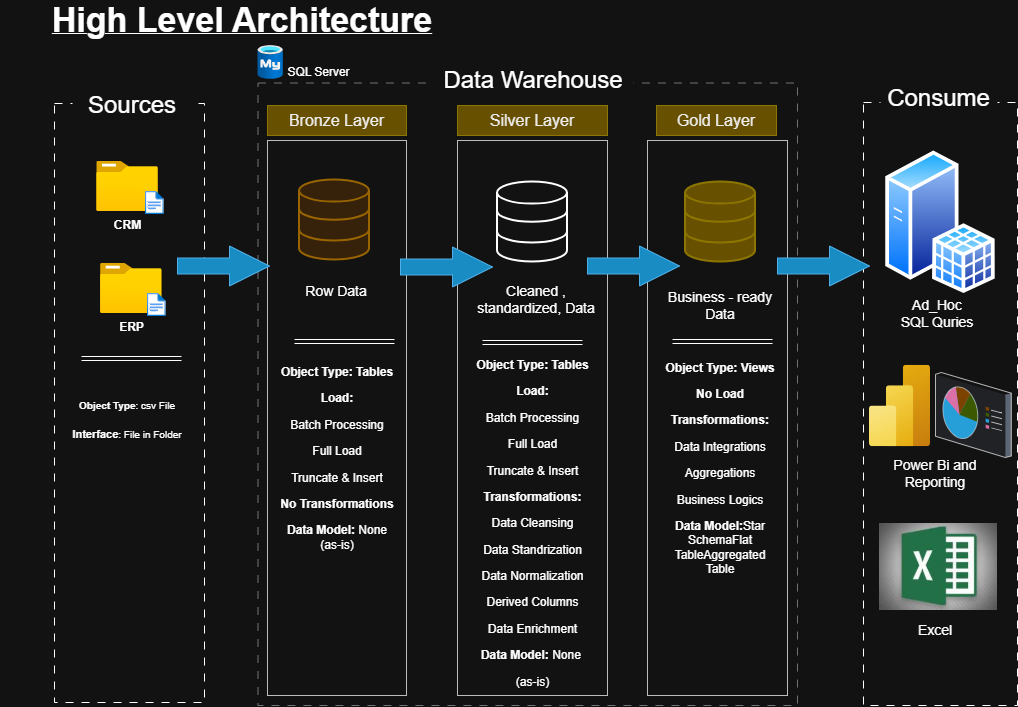

The diagram above was exported from draw.io. Its source (the exported page's mxGraphModel, read from the mxfile embedded in the PNG):
<mxGraphModel dx="2104" dy="1876" grid="1" gridSize="10" guides="1" tooltips="1" connect="1" arrows="1" fold="1" page="1" pageScale="1" pageWidth="850" pageHeight="1100" math="0" shadow="0">
  <root>
    <mxCell id="0" />
    <mxCell id="1" parent="0" />
    <mxCell id="duk037HDdAyJg4LmEbDd-1" parent="1" style="rounded=0;whiteSpace=wrap;html=1;fillColor=none;dashed=1;dashPattern=8 8;" value="" vertex="1">
      <mxGeometry height="599" width="150" x="-13" y="78" as="geometry" />
    </mxCell>
    <mxCell id="duk037HDdAyJg4LmEbDd-3" parent="1" style="rounded=0;whiteSpace=wrap;html=1;dashed=1;dashPattern=1 1;strokeColor=none;" value="&lt;font style=&quot;font-size: 24px;&quot;&gt;Sources&lt;/font&gt;" vertex="1">
      <mxGeometry height="20" width="120" x="5" y="70" as="geometry" />
    </mxCell>
    <mxCell id="duk037HDdAyJg4LmEbDd-4" parent="1" style="rounded=0;whiteSpace=wrap;html=1;fillColor=none;dashed=1;dashPattern=8 8;strokeColor=light-dark(#36393d, #737373);" value="" vertex="1">
      <mxGeometry height="622.5" width="539.5" x="190.5" y="57.5" as="geometry" />
    </mxCell>
    <mxCell id="duk037HDdAyJg4LmEbDd-6" parent="1" style="whiteSpace=wrap;html=1;strokeColor=none;fillColor=default;" value="&lt;font style=&quot;font-size: 24px;&quot;&gt;Data Warehouse&lt;/font&gt;" vertex="1">
      <mxGeometry height="31" width="200" x="366" y="39" as="geometry" />
    </mxCell>
    <mxCell id="duk037HDdAyJg4LmEbDd-7" parent="1" style="rounded=0;whiteSpace=wrap;html=1;fillColor=none;dashed=1;dashPattern=8 8;" value="" vertex="1">
      <mxGeometry height="603" width="154" x="796" y="77" as="geometry" />
    </mxCell>
    <mxCell id="duk037HDdAyJg4LmEbDd-8" parent="1" style="rounded=0;whiteSpace=wrap;html=1;dashed=1;dashPattern=1 1;strokeColor=none;" value="&lt;span style=&quot;font-size: 24px;&quot;&gt;Consume&lt;/span&gt;" vertex="1">
      <mxGeometry height="21" width="117" x="813" y="63" as="geometry" />
    </mxCell>
    <mxCell id="duk037HDdAyJg4LmEbDd-10" parent="1" style="rounded=0;whiteSpace=wrap;html=1;fillColor=#e3c800;fontColor=#000000;strokeColor=#B09500;" value="&lt;font style=&quot;font-size: 16px;&quot;&gt;Bronze Layer&lt;/font&gt;" vertex="1">
      <mxGeometry height="30" width="139" x="200" y="80" as="geometry" />
    </mxCell>
    <mxCell id="duk037HDdAyJg4LmEbDd-13" parent="1" style="rounded=0;whiteSpace=wrap;html=1;fillColor=#e3c800;fontColor=#000000;strokeColor=#B09500;" value="&lt;span style=&quot;font-size: 16px;&quot;&gt;Silver Layer&lt;/span&gt;" vertex="1">
      <mxGeometry height="30" width="150" x="390" y="80" as="geometry" />
    </mxCell>
    <mxCell id="duk037HDdAyJg4LmEbDd-14" parent="1" style="rounded=0;whiteSpace=wrap;html=1;fillColor=#e3c800;fontColor=#000000;strokeColor=#B09500;" value="&lt;span style=&quot;font-size: 16px;&quot;&gt;Gold Layer&lt;/span&gt;" vertex="1">
      <mxGeometry height="30" width="120" x="589" y="80" as="geometry" />
    </mxCell>
    <mxCell id="duk037HDdAyJg4LmEbDd-15" parent="1" style="rounded=0;whiteSpace=wrap;html=1;fillColor=none;strokeColor=#36393d;" value="" vertex="1">
      <mxGeometry height="555" width="139" x="200" y="115" as="geometry" />
    </mxCell>
    <mxCell id="duk037HDdAyJg4LmEbDd-16" parent="1" style="rounded=0;whiteSpace=wrap;html=1;fillColor=none;strokeColor=#36393d;" value="" vertex="1">
      <mxGeometry height="555" width="150" x="390" y="115" as="geometry" />
    </mxCell>
    <mxCell id="duk037HDdAyJg4LmEbDd-17" parent="1" style="rounded=0;whiteSpace=wrap;html=1;fillColor=none;strokeColor=#36393d;" value="" vertex="1">
      <mxGeometry height="555" width="140" x="580" y="115" as="geometry" />
    </mxCell>
    <mxCell id="duk037HDdAyJg4LmEbDd-19" parent="1" style="image;aspect=fixed;html=1;points=[];align=center;fontSize=12;image=img/lib/azure2/general/Folder_Blank.svg;" value="&lt;b&gt;CRM&lt;/b&gt;&lt;div&gt;&lt;br&gt;&lt;/div&gt;" vertex="1">
      <mxGeometry height="50" width="61.61" x="29.19999999999999" y="136" as="geometry" />
    </mxCell>
    <mxCell id="duk037HDdAyJg4LmEbDd-20" parent="1" style="image;aspect=fixed;html=1;points=[];align=center;fontSize=12;image=img/lib/azure2/general/File.svg;" value="" vertex="1">
      <mxGeometry height="23" width="18.67" x="78" y="166" as="geometry" />
    </mxCell>
    <mxCell id="duk037HDdAyJg4LmEbDd-21" parent="1" style="image;aspect=fixed;html=1;points=[];align=center;fontSize=12;image=img/lib/azure2/general/Folder_Blank.svg;" value="&lt;div&gt;&lt;b&gt;ERP&lt;/b&gt;&lt;/div&gt;" vertex="1">
      <mxGeometry height="50" width="61.61" x="33" y="238" as="geometry" />
    </mxCell>
    <mxCell id="duk037HDdAyJg4LmEbDd-22" parent="1" style="image;aspect=fixed;html=1;points=[];align=center;fontSize=12;image=img/lib/azure2/general/File.svg;" value="" vertex="1">
      <mxGeometry height="23" width="18.67" x="80" y="268" as="geometry" />
    </mxCell>
    <mxCell id="duk037HDdAyJg4LmEbDd-28" edge="1" parent="1" style="shape=link;html=1;rounded=0;" value="">
      <mxGeometry relative="1" width="100" as="geometry">
        <mxPoint x="14" y="333" as="sourcePoint" />
        <mxPoint x="114" y="333" as="targetPoint" />
      </mxGeometry>
    </mxCell>
    <mxCell id="duk037HDdAyJg4LmEbDd-29" parent="1" style="text;html=1;whiteSpace=wrap;strokeColor=none;fillColor=none;align=center;verticalAlign=middle;rounded=0;" value="&lt;font style=&quot;font-size: 10px;&quot;&gt;&lt;b style=&quot;&quot;&gt;Object Type&lt;/b&gt;: csv File&lt;/font&gt;&lt;div&gt;&lt;b style=&quot;color: initial;&quot;&gt;&lt;font style=&quot;font-size: 11px;&quot;&gt;&lt;br&gt;&lt;/font&gt;&lt;/b&gt;&lt;/div&gt;&lt;div&gt;&lt;b style=&quot;color: initial;&quot;&gt;&lt;font style=&quot;font-size: 11px;&quot;&gt;Interface&lt;/font&gt;&lt;/b&gt;&lt;span style=&quot;color: initial; font-size: 10px;&quot;&gt;: File in Folder&lt;/span&gt;&lt;/div&gt;" vertex="1">
      <mxGeometry height="108" width="120" y="340" as="geometry" />
    </mxCell>
    <mxCell id="duk037HDdAyJg4LmEbDd-30" parent="1" style="html=1;verticalLabelPosition=bottom;align=center;labelBackgroundColor=#ffffff;verticalAlign=top;strokeWidth=2;strokeColor=#d79b00;shadow=0;dashed=0;shape=mxgraph.ios7.icons.data;fillColor=#ffe6cc;" value="" vertex="1">
      <mxGeometry height="80" width="70" x="232" y="154.5" as="geometry" />
    </mxCell>
    <mxCell id="duk037HDdAyJg4LmEbDd-31" parent="1" style="html=1;verticalLabelPosition=bottom;align=center;labelBackgroundColor=#ffffff;verticalAlign=top;strokeWidth=2;shadow=0;dashed=0;shape=mxgraph.ios7.icons.data;" value="" vertex="1">
      <mxGeometry height="80" width="70" x="430" y="156.5" as="geometry" />
    </mxCell>
    <mxCell id="duk037HDdAyJg4LmEbDd-32" parent="1" style="html=1;verticalLabelPosition=bottom;align=center;labelBackgroundColor=#ffffff;verticalAlign=top;strokeWidth=2;shadow=0;dashed=0;shape=mxgraph.ios7.icons.data;fillColor=#e3c800;fontColor=#000000;strokeColor=#B09500;" value="" vertex="1">
      <mxGeometry height="80" width="70" x="618" y="156.5" as="geometry" />
    </mxCell>
    <mxCell id="duk037HDdAyJg4LmEbDd-36" parent="1" style="html=1;shadow=0;dashed=0;align=center;verticalAlign=middle;shape=mxgraph.arrows2.arrow;dy=0.6;dx=40;notch=0;fillColor=#1ba1e2;fontColor=#ffffff;strokeColor=#006EAF;" value="" vertex="1">
      <mxGeometry height="40" width="92" x="110" y="220.5" as="geometry" />
    </mxCell>
    <mxCell id="duk037HDdAyJg4LmEbDd-38" parent="1" style="html=1;shadow=0;dashed=0;align=center;verticalAlign=middle;shape=mxgraph.arrows2.arrow;dy=0.6;dx=40;notch=0;fillColor=#1ba1e2;fontColor=#ffffff;strokeColor=#006EAF;" value="" vertex="1">
      <mxGeometry height="40" width="92" x="333" y="221.5" as="geometry" />
    </mxCell>
    <mxCell id="duk037HDdAyJg4LmEbDd-39" parent="1" style="html=1;shadow=0;dashed=0;align=center;verticalAlign=middle;shape=mxgraph.arrows2.arrow;dy=0.6;dx=40;notch=0;fillColor=#1ba1e2;fontColor=#ffffff;strokeColor=#006EAF;" value="" vertex="1">
      <mxGeometry height="40" width="92" x="520" y="220.5" as="geometry" />
    </mxCell>
    <mxCell id="duk037HDdAyJg4LmEbDd-40" parent="1" style="html=1;shadow=0;dashed=0;align=center;verticalAlign=middle;shape=mxgraph.arrows2.arrow;dy=0.6;dx=40;notch=0;fillColor=#1ba1e2;fontColor=#ffffff;strokeColor=#006EAF;" value="" vertex="1">
      <mxGeometry height="40" width="92" x="710" y="220.5" as="geometry" />
    </mxCell>
    <mxCell id="duk037HDdAyJg4LmEbDd-41" parent="1" style="text;html=1;whiteSpace=wrap;strokeColor=none;fillColor=none;align=center;verticalAlign=middle;rounded=0;" value="&lt;font style=&quot;font-size: 14px;&quot;&gt;Row Data&lt;/font&gt;" vertex="1">
      <mxGeometry height="60" width="120" x="209" y="236" as="geometry" />
    </mxCell>
    <mxCell id="duk037HDdAyJg4LmEbDd-42" parent="1" style="text;html=1;whiteSpace=wrap;strokeColor=none;fillColor=none;align=center;verticalAlign=middle;rounded=0;" value="&lt;font style=&quot;font-size: 14px;&quot;&gt;Cleaned , standardized, Data&lt;/font&gt;" vertex="1">
      <mxGeometry height="60" width="120" x="409" y="244" as="geometry" />
    </mxCell>
    <mxCell id="duk037HDdAyJg4LmEbDd-43" parent="1" style="text;html=1;whiteSpace=wrap;strokeColor=none;fillColor=none;align=center;verticalAlign=middle;rounded=0;" value="&lt;font style=&quot;font-size: 14px;&quot;&gt;Business - ready Data&lt;/font&gt;" vertex="1">
      <mxGeometry height="50" width="110" x="598" y="255" as="geometry" />
    </mxCell>
    <mxCell id="duk037HDdAyJg4LmEbDd-44" edge="1" parent="1" style="shape=link;html=1;rounded=0;" value="">
      <mxGeometry relative="1" width="100" as="geometry">
        <mxPoint x="227" y="316" as="sourcePoint" />
        <mxPoint x="327" y="316" as="targetPoint" />
      </mxGeometry>
    </mxCell>
    <mxCell id="duk037HDdAyJg4LmEbDd-45" edge="1" parent="1" style="shape=link;html=1;rounded=0;" value="">
      <mxGeometry relative="1" width="100" as="geometry">
        <mxPoint x="415" y="317" as="sourcePoint" />
        <mxPoint x="515" y="317" as="targetPoint" />
      </mxGeometry>
    </mxCell>
    <mxCell id="duk037HDdAyJg4LmEbDd-46" edge="1" parent="1" style="shape=link;html=1;rounded=0;" value="">
      <mxGeometry relative="1" width="100" as="geometry">
        <mxPoint x="605" y="316" as="sourcePoint" />
        <mxPoint x="705" y="316" as="targetPoint" />
      </mxGeometry>
    </mxCell>
    <mxCell id="duk037HDdAyJg4LmEbDd-47" parent="1" style="text;html=1;whiteSpace=wrap;strokeColor=none;fillColor=none;align=center;verticalAlign=middle;rounded=0;" value="&lt;p data-start=&quot;0&quot; data-end=&quot;23&quot; class=&quot;PDq2pG_selectionAnchorContainer&quot;&gt;&lt;strong data-start=&quot;0&quot; data-end=&quot;23&quot;&gt;Object Type: Tables&lt;/strong&gt;&lt;/p&gt;&lt;p data-start=&quot;25&quot; data-end=&quot;34&quot;&gt;&lt;strong data-start=&quot;25&quot; data-end=&quot;34&quot;&gt;Load:&lt;/strong&gt;&lt;/p&gt;&lt;p data-start=&quot;25&quot; data-end=&quot;34&quot;&gt;&lt;span style=&quot;color: initial;&quot;&gt;Batch Processing&lt;/span&gt;&lt;/p&gt;&lt;p data-start=&quot;25&quot; data-end=&quot;34&quot;&gt;&lt;span style=&quot;color: initial;&quot;&gt;Full Load&lt;/span&gt;&lt;/p&gt;&lt;p data-start=&quot;25&quot; data-end=&quot;34&quot;&gt;&lt;span style=&quot;color: initial;&quot;&gt;Truncate &amp;amp; Insert&lt;/span&gt;&lt;/p&gt;&lt;p data-start=&quot;87&quot; data-end=&quot;109&quot;&gt;&lt;strong data-start=&quot;87&quot; data-end=&quot;109&quot;&gt;No Transformations&lt;/strong&gt;&lt;/p&gt;&lt;p data-start=&quot;111&quot; data-end=&quot;139&quot;&gt;&lt;strong data-start=&quot;111&quot; data-end=&quot;126&quot;&gt;Data Model:&lt;/strong&gt; None (as-is)&lt;br&gt;&lt;/p&gt;" vertex="1">
      <mxGeometry height="230" width="120" x="209.5" y="318" as="geometry" />
    </mxCell>
    <mxCell id="duk037HDdAyJg4LmEbDd-49" parent="1" style="text;html=1;whiteSpace=wrap;strokeColor=none;fillColor=none;align=center;verticalAlign=middle;rounded=0;" value="&lt;p data-start=&quot;385&quot; data-end=&quot;407&quot; class=&quot;PDq2pG_selectionAnchorContainer&quot;&gt;&lt;strong data-start=&quot;385&quot; data-end=&quot;407&quot;&gt;Object Type: Views&lt;/strong&gt;&lt;/p&gt;&lt;p data-start=&quot;409&quot; data-end=&quot;420&quot;&gt;&lt;strong data-start=&quot;409&quot; data-end=&quot;420&quot;&gt;No Load&lt;/strong&gt;&lt;/p&gt;&lt;p data-start=&quot;422&quot; data-end=&quot;442&quot;&gt;&lt;strong data-start=&quot;422&quot; data-end=&quot;442&quot;&gt;Transformations:&lt;/strong&gt;&lt;/p&gt;&lt;p data-start=&quot;422&quot; data-end=&quot;442&quot;&gt;&lt;span style=&quot;color: initial;&quot;&gt;Data Integrations&lt;/span&gt;&lt;/p&gt;&lt;p data-start=&quot;422&quot; data-end=&quot;442&quot;&gt;&lt;span style=&quot;color: initial;&quot;&gt;Aggregations&lt;/span&gt;&lt;/p&gt;&lt;p data-start=&quot;422&quot; data-end=&quot;442&quot;&gt;&lt;span style=&quot;color: initial;&quot;&gt;Business Logics&lt;/span&gt;&lt;/p&gt;&lt;p data-start=&quot;497&quot; data-end=&quot;512&quot;&gt;&lt;strong data-start=&quot;497&quot; data-end=&quot;512&quot;&gt;Data Model:&lt;/strong&gt;&lt;span style=&quot;color: initial;&quot;&gt;Star SchemaFlat TableAggregated Table&lt;/span&gt;&lt;/p&gt;" vertex="1">
      <mxGeometry height="26" width="120" x="593" y="430" as="geometry" />
    </mxCell>
    <mxCell id="duk037HDdAyJg4LmEbDd-53" parent="1" style="text;html=1;whiteSpace=wrap;strokeColor=none;fillColor=none;align=center;verticalAlign=middle;rounded=0;" value="&lt;p data-start=&quot;146&quot; data-end=&quot;169&quot; class=&quot;PDq2pG_selectionAnchorContainer&quot;&gt;&lt;strong data-start=&quot;146&quot; data-end=&quot;169&quot;&gt;Object Type: Tables&lt;/strong&gt;&lt;/p&gt;&lt;p data-start=&quot;171&quot; data-end=&quot;180&quot;&gt;&lt;strong data-start=&quot;171&quot; data-end=&quot;180&quot;&gt;Load:&lt;/strong&gt;&lt;/p&gt;&lt;p data-start=&quot;171&quot; data-end=&quot;180&quot;&gt;&lt;span style=&quot;color: initial;&quot;&gt;Batch Processing&lt;/span&gt;&lt;/p&gt;&lt;p data-start=&quot;171&quot; data-end=&quot;180&quot;&gt;&lt;span style=&quot;color: initial;&quot;&gt;Full Load&lt;/span&gt;&lt;/p&gt;&lt;p data-start=&quot;171&quot; data-end=&quot;180&quot;&gt;&lt;span style=&quot;color: initial;&quot;&gt;Truncate &amp;amp; Insert&lt;/span&gt;&lt;/p&gt;&lt;p data-start=&quot;233&quot; data-end=&quot;253&quot;&gt;&lt;strong data-start=&quot;233&quot; data-end=&quot;253&quot;&gt;Transformations:&lt;/strong&gt;&lt;/p&gt;&lt;p data-start=&quot;233&quot; data-end=&quot;253&quot;&gt;&lt;span style=&quot;color: initial;&quot;&gt;Data Cleansing&lt;/span&gt;&lt;/p&gt;&lt;p data-start=&quot;233&quot; data-end=&quot;253&quot;&gt;&lt;span style=&quot;color: initial;&quot;&gt;Data Standrization&lt;/span&gt;&lt;/p&gt;&lt;p data-start=&quot;233&quot; data-end=&quot;253&quot;&gt;&lt;span style=&quot;color: initial;&quot;&gt;Data Normalization&lt;/span&gt;&lt;/p&gt;&lt;p data-start=&quot;233&quot; data-end=&quot;253&quot;&gt;&lt;span style=&quot;color: initial;&quot;&gt;Derived Columns&lt;/span&gt;&lt;/p&gt;&lt;p data-start=&quot;233&quot; data-end=&quot;253&quot;&gt;&lt;span style=&quot;color: initial;&quot;&gt;Data Enrichment&lt;/span&gt;&lt;/p&gt;&lt;p data-start=&quot;350&quot; data-end=&quot;378&quot;&gt;&lt;strong data-start=&quot;350&quot; data-end=&quot;365&quot;&gt;Data Model:&lt;/strong&gt; None&amp;nbsp;&lt;/p&gt;&lt;p data-start=&quot;350&quot; data-end=&quot;378&quot;&gt;(as-is)&lt;/p&gt;" vertex="1">
      <mxGeometry height="256.5" width="135" x="397.5" y="370" as="geometry" />
    </mxCell>
    <mxCell id="duk037HDdAyJg4LmEbDd-54" parent="1" style="image;aspect=fixed;perimeter=ellipsePerimeter;html=1;align=center;shadow=0;dashed=0;spacingTop=3;image=img/lib/active_directory/sql_server.svg;" value="" vertex="1">
      <mxGeometry height="142.5" width="109.73" x="818.14" y="125.5" as="geometry" />
    </mxCell>
    <mxCell id="duk037HDdAyJg4LmEbDd-55" parent="1" style="text;html=1;whiteSpace=wrap;strokeColor=none;fillColor=none;align=center;verticalAlign=middle;rounded=0;" value="&lt;font style=&quot;font-size: 14px;&quot;&gt;Ad_Hoc&lt;/font&gt;&lt;div&gt;&lt;font style=&quot;font-size: 14px;&quot;&gt;SQL Quries&lt;/font&gt;&lt;/div&gt;" vertex="1">
      <mxGeometry height="70" width="120" x="810" y="253" as="geometry" />
    </mxCell>
    <mxCell id="duk037HDdAyJg4LmEbDd-56" parent="1" style="image;aspect=fixed;html=1;points=[];align=center;fontSize=12;image=img/lib/azure2/analytics/Power_BI_Embedded.svg;" value="" vertex="1">
      <mxGeometry height="81.33" width="61" x="802" y="339.84" as="geometry" />
    </mxCell>
    <mxCell id="duk037HDdAyJg4LmEbDd-57" parent="1" style="text;html=1;whiteSpace=wrap;strokeColor=none;fillColor=none;align=center;verticalAlign=middle;rounded=0;" value="&lt;span style=&quot;font-size: 14px;&quot;&gt;Power Bi and Reporting&lt;/span&gt;" vertex="1">
      <mxGeometry height="70" width="120" x="807.87" y="413" as="geometry" />
    </mxCell>
    <mxCell id="duk037HDdAyJg4LmEbDd-58" parent="1" style="verticalLabelPosition=bottom;sketch=0;aspect=fixed;html=1;verticalAlign=top;strokeColor=none;align=center;outlineConnect=0;shape=mxgraph.citrix.reporting;" value="" vertex="1">
      <mxGeometry height="85" width="75.76" x="868" y="347" as="geometry" />
    </mxCell>
    <mxCell id="duk037HDdAyJg4LmEbDd-60" parent="1" style="text;html=1;whiteSpace=wrap;strokeColor=none;fillColor=none;align=center;verticalAlign=middle;rounded=0;" value="&lt;span style=&quot;font-size: 14px;&quot;&gt;Excel&lt;/span&gt;" vertex="1">
      <mxGeometry height="70" width="120" x="807.87" y="570" as="geometry" />
    </mxCell>
    <mxCell id="duk037HDdAyJg4LmEbDd-61" parent="1" style="image;aspect=fixed;html=1;points=[];align=center;fontSize=12;image=img/lib/azure2/databases/Azure_Database_MySQL_Server.svg;" value="" vertex="1">
      <mxGeometry height="33.83" width="25.37" x="190.5" y="20" as="geometry" />
    </mxCell>
    <mxCell id="duk037HDdAyJg4LmEbDd-62" parent="1" style="text;html=1;whiteSpace=wrap;strokeColor=none;fillColor=none;align=center;verticalAlign=middle;rounded=0;" value="SQL Server" vertex="1">
      <mxGeometry height="30" width="71" x="215.87" y="32" as="geometry" />
    </mxCell>
    <mxCell id="LOklnskVE_fwI6BDpNAv-1" parent="1" style="rounded=0;whiteSpace=wrap;html=1;strokeColor=none;" value="&lt;b&gt;&lt;u&gt;&lt;font style=&quot;font-size: 34px;&quot;&gt;High Level Architecture&lt;/font&gt;&lt;/u&gt;&lt;/b&gt;" vertex="1">
      <mxGeometry height="30" width="484" x="-67" y="-20" as="geometry" />
    </mxCell>
    <mxCell id="LOklnskVE_fwI6BDpNAv-4" parent="1" style="shape=image;verticalLabelPosition=bottom;verticalAlign=top;imageAspect=0;image=data:image/jpeg,(base64 omitted: 5880 chars);" value="" vertex="1">
      <mxGeometry height="87" width="118" x="812" y="498" as="geometry" />
    </mxCell>
  </root>
</mxGraphModel>